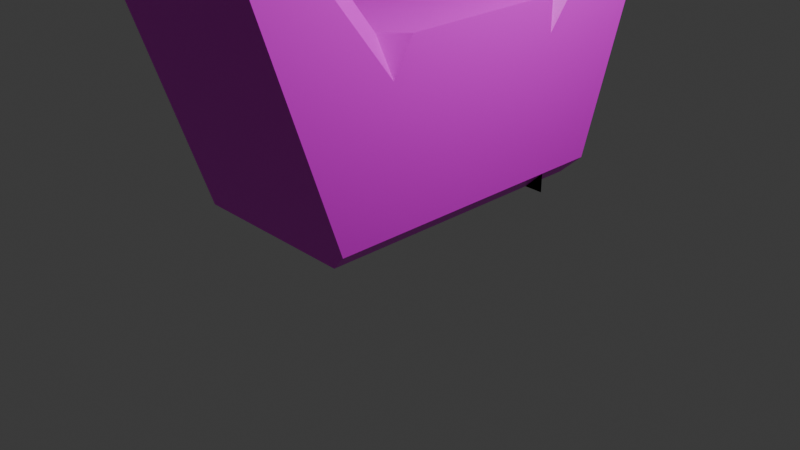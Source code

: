 # Source: cat..blend  (saved by Blender 5.0.119; exported with 4.5.12 LTS)
import bpy
from mathutils import Matrix  # noqa: F401  (used for matrix-valued properties, if any)

bpy.ops.wm.read_factory_settings(use_empty=True)
scene = bpy.context.scene
scene.name = 'Scene'

# ---- collections
col_collection = bpy.data.collections.new('Collection'); scene.collection.children.link(col_collection)

# ---- images (referenced by path relative to the original .blend; pixels are not part of the script)
import os
ASSET_DIR = os.environ.get("B2B_ASSET_DIR", "")  # directory of the original .blend (textures are referenced by path, not embedded)
HERE = os.path.dirname(os.path.abspath(__file__))  # packed textures are extracted next to this script under _unpacked/

def load_image(name, relpath, width, height, colorspace="sRGB"):
    """Load a texture the original file referenced (path relative to the .blend, or extracted next to this script)."""
    p = next((c for c in (os.path.join(HERE, relpath), os.path.join(ASSET_DIR, relpath)) if relpath and os.path.exists(c)), "")
    if p:
        img = bpy.data.images.load(p, check_existing=True)
        img.name = name
    else:  # same state as the original file: an image datablock whose file is absent (Cycles renders it pink)
        img = bpy.data.images.new(name, width, height)
        img.source = "FILE"
        img.filepath = "//" + (relpath or name)
    img.colorspace_settings.name = colorspace
    return img
img_material_base_color = load_image('Material Base Color', 'cat.png', 1024, 1024, 'sRGB')

# ---- materials (node trees are filled in below, after node groups)
mat_material = bpy.data.materials.new('Material')
mat_material.alpha_threshold = 0.0
mat_material.use_backface_culling_lightprobe_volume = False
mat_material.roughness = 0.5
mat_material.line_color = (0.0, 0.0, 0.0, 1.0)

# ---- material node trees
mat_material.use_nodes = True; mat_material.node_tree.nodes.clear()
_N = mat_material.node_tree.nodes; _L = mat_material.node_tree.links
n0 = _N.new('ShaderNodeOutputMaterial'); n0.name = 'Material Output'; n0.location = (200, 100)
n1 = _N.new('ShaderNodeBsdfPrincipled'); n1.name = 'Principled BSDF'; n1.location = (-200, 100)
n2 = _N.new('ShaderNodeTexImage'); n2.name = 'Image Texture'; n2.location = (-490, 71)
n2.image = img_material_base_color
_L.new(n1.outputs[0], n0.inputs[0])
_L.new(n2.outputs[0], n1.inputs[0])
n0.is_active_output = True

# ---- world
world_world = bpy.data.worlds.new('World'); scene.world = world_world
world_world.use_nodes = True; world_world.node_tree.nodes.clear()
_N = world_world.node_tree.nodes; _L = world_world.node_tree.links
n0 = _N.new('ShaderNodeOutputWorld'); n0.name = 'World Output'; n0.location = (200, 100)
n1 = _N.new('ShaderNodeBackground'); n1.name = 'Background'; n1.location = (-200, 100)
n1.inputs[0].default_value = (0.05088, 0.05088, 0.05088, 1.0)
_L.new(n1.outputs[0], n0.inputs[0])
n0.is_active_output = True
world_world.color = (0.05088, 0.05088, 0.05088)
world_world.sun_shadow_jitter_overblur = 0.0

# ---- cameras
cam_camera = bpy.data.cameras.new('Camera')
cam_camera.clip_end = 100.0
cam_camera.ortho_scale = 7.314

# ---- lights
light_light = bpy.data.lights.new('Light', 'POINT')
light_light.energy = 1000.0
light_light.shadow_soft_size = 0.1

# ---- meshes
me_cube = bpy.data.meshes.new('Cube')
me_cube.from_pydata([(-1.0, 1.0, -1.0), (-1.0, -1.0, -1.0), (-1.0, 1.0, -1.0), (1.0, 1.0, 1.0), (-1.0, 1.0, 1.0), (-1.0, 1.548, -1.0), (1.0, 2.801, 2.697), (-1.0, 2.801, 2.697), (-1.0, -1.526, -1.0), (-1.0, -2.775, 2.697), (1.0, -2.775, 2.697), (-1.0, -1.263, -1.0), (-1.0, 1.274, -1.0), (0.7974, 1.0, -1.0), (1.0, 1.0, -0.7974), (1.0, 1.0, -1.0), (1.0, -1.0, -0.7974), (0.7974, -1.0, -1.0), (1.0, 1.0, -0.7974), (0.7974, 1.0, -1.0), (1.0, 1.0, -1.0), (1.0, 1.616, -0.7974), (0.7974, 1.548, -1.0), (0.7974, -1.526, -1.0), (1.0, -1.594, -0.7974), (0.7974, -1.263, -1.0), (1.0, -1.32, -0.7974), (0.7974, 1.274, -1.0), (1.0, 1.33, -0.7974), (1.0, 1.0, 0.6336), (0.7767, 1.0, 1.0), (1.0, 1.0, 1.0), (0.7767, -1.0, 1.0), (1.0, -1.0, 0.6325), (1.0, -0.7767, 1.0), (-0.7767, 1.0, 1.0), (-1.0, 1.0, 0.6336), (-1.0, 1.0, 1.0), (-1.0, -1.0, 0.6325), (-0.7767, -1.0, 1.0), (-1.0, -0.7767, 1.0), (-0.7767, -2.298, 2.697), (-1.0, -2.136, 2.117), (-1.0, -2.521, 2.697), (1.0, -2.136, 2.117), (0.7767, -2.298, 2.697), (1.0, -2.521, 2.697), (-1.0, 2.144, 2.122), (-0.7767, 2.305, 2.697), (-1.0, 2.528, 2.697), (0.7767, 2.305, 2.697), (1.0, 2.144, 2.122), (1.0, 2.528, 2.697)], [], [(13, 14, 15), (18, 19, 20), (17, 19, 18, 16), (28, 14, 13, 27), (26, 24, 23, 25), (16, 26, 25, 17), (21, 28, 27, 22), (13, 0, 12, 27), (0, 13, 15, 20, 19, 2), (2, 19, 17, 1), (1, 17, 25, 11), (27, 12, 5, 22), (5, 7, 6, 21, 22), (23, 24, 10, 9, 8), (11, 25, 23, 8), (29, 30, 31), (32, 33, 34), (35, 36, 37), (38, 39, 40), (41, 42, 43), (44, 45, 46), (47, 48, 49), (50, 51, 52), (41, 39, 38, 42), (44, 33, 32, 45), (35, 48, 47, 36), (29, 51, 50, 30), (35, 30, 50, 48), (29, 14, 28, 51), (31, 30, 35, 37, 4, 3), (15, 14, 29, 31, 3, 18, 20), (32, 39, 41, 45), (3, 4, 40, 39, 32, 34), (16, 33, 44, 26), (18, 3, 34, 33, 16), (0, 36, 47, 12), (37, 36, 0, 2, 4), (38, 1, 11, 42), (1, 38, 40, 4, 2), (46, 45, 41, 43, 9, 10), (43, 42, 11, 8, 9), (26, 44, 46, 10, 24), (49, 48, 50, 52, 6, 7), (12, 47, 49, 7, 5), (52, 51, 28, 21, 6)])
_uv = me_cube.uv_layers.new(name='UVMap')
_uv.uv.foreach_set('vector', [0.813, 0.3854, 0.8353, 0.4077, 0.813, 0.4077, 0.9754, 0.8894, 0.9977, 0.9116, 0.9754, 0.9116, 0.4065, 0.1952, 0.4065, 0.4152, 0.3842, 0.4152, 0.3842, 0.1952, 0.5974, 0.831, 0.6318, 0.8427, 0.6246, 0.8638, 0.5961, 0.8541, 0.3842, 0.1601, 0.3842, 0.1299, 0.4065, 0.1374, 0.4065, 0.1663, 0.3842, 0.1952, 0.3842, 0.1601, 0.4065, 0.1663, 0.4065, 0.1952, 0.5676, 0.8209, 0.5974, 0.831, 0.5961, 0.8541, 0.5676, 0.8444, 0.9152, 0.8906, 0.9152, 0.6929, 0.9453, 0.6929, 0.9453, 0.8906, 0.4065, 0.4152, 0.4065, 0.4152, 0.4065, 0.4152, 0.4065, 0.4152, 0.4065, 0.4152, 0.4065, 0.4152, 0.8929, 0.6929, 0.6952, 0.6929, 0.6952, 0.473, 0.8929, 0.473, 0.8929, 0.473, 0.6952, 0.473, 0.6952, 0.4441, 0.8929, 0.4441, 0.9453, 0.8906, 0.9453, 0.6929, 0.9754, 0.6929, 0.9754, 0.8906, 0.2199, 0.8315, 0.2199, 0.4152, 0.4399, 0.4152, 0.4399, 0.8087, 0.4176, 0.8315, 0.02228, 0.8341, 0.0, 0.8112, 0.0, 0.4152, 0.2199, 0.4152, 0.2199, 0.8341, 0.8929, 0.4441, 0.6952, 0.4441, 0.6952, 0.4152, 0.8929, 0.4152, 0.8376, 0.3854, 0.813, 0.3452, 0.8376, 0.3452, 0.1866, 0.1952, 0.227, 0.1952, 0.1866, 0.2198, 0.8586, 0.3452, 0.8586, 0.3923, 0.8376, 0.358, 0.6335, 0.2199, 0.5931, 0.2199, 0.5931, 0.1954, 0.4065, 0.3627, 0.4703, 0.3448, 0.4065, 0.3873, 0.06375, 0.07032, -3.961e-09, 0.05247, -2.107e-09, 0.02791, 0.5194, 0.4982, 0.5158, 0.4327, 0.5391, 0.4248, 0.6193, 0.4327, 0.6157, 0.4982, 0.596, 0.4248, 0.4065, 0.3627, 0.5931, 0.2199, 0.6335, 0.2199, 0.4703, 0.3448, 0.06375, 0.07032, 0.227, 0.1952, 0.1866, 0.1952, -3.961e-09, 0.05247, 0.4399, 0.6555, 0.5158, 0.4327, 0.5194, 0.4982, 0.4528, 0.6936, 0.6823, 0.6936, 0.6157, 0.4982, 0.6193, 0.4327, 0.6952, 0.6555, 0.983, 0.1744, 0.983, 0.3452, 0.813, 0.3452, 0.813, 0.1744, 0.6823, 0.6936, 0.6318, 0.8427, 0.5974, 0.831, 0.6157, 0.4982, 0.4065, 0.4152, 0.4065, 0.4152, 0.4065, 0.4152, 0.4065, 0.4152, 0.4065, 0.4152, 0.4065, 0.4152, 0.9754, 0.9116, 0.9754, 0.8894, 0.9754, 0.733, 0.9754, 0.6929, 0.9754, 0.6929, 0.9754, 0.8894, 0.9754, 0.9116, 0.9839, 0.1744, 0.813, 0.1744, 0.813, 0.0, 0.9839, 0.0, 0.9152, 0.6929, 0.9152, 0.9129, 0.7198, 0.9129, 0.6952, 0.8883, 0.6952, 0.7175, 0.7198, 0.6929, 0.3842, 0.1952, 0.227, 0.1952, 0.06375, 0.07032, 0.3842, 0.1601, 0.3842, 0.4152, 0.1866, 0.4152, 0.1866, 0.2198, 0.227, 0.1952, 0.3842, 0.1952, 0.5105, 0.8638, 0.4528, 0.6936, 0.5194, 0.4982, 0.539, 0.8541, 0.4065, 0.4152, 0.4065, 0.4152, 0.4065, 0.4152, 0.4065, 0.4152, 0.4065, 0.4152, 0.6335, 0.2199, 0.813, 0.2199, 0.813, 0.2489, 0.4703, 0.3448, 0.813, 0.2199, 0.6335, 0.2199, 0.5931, 0.1954, 0.5931, -7.66e-09, 0.813, 8.945e-09, 0.9754, 0.4152, 1.0, 0.4397, 1.0, 0.6105, 0.9754, 0.6351, 0.9475, 0.6351, 0.9475, 0.4152, 0.4065, 0.3873, 0.4703, 0.3448, 0.813, 0.2489, 0.813, 0.2778, 0.4065, 0.4152, 0.3842, 0.1601, 0.06375, 0.07032, -2.107e-09, 0.02791, 0.0, 0.0, 0.3842, 0.1299, 0.9175, 0.6351, 0.8929, 0.6105, 0.8929, 0.4397, 0.9175, 0.4152, 0.9475, 0.4152, 0.9475, 0.6351, 0.539, 0.8541, 0.5194, 0.4982, 0.5391, 0.4248, 0.5676, 0.4152, 0.5676, 0.8444, 0.596, 0.4248, 0.6157, 0.4982, 0.5974, 0.831, 0.5676, 0.8209, 0.5676, 0.4152])
me_cube.materials.append(mat_material)
me_cube.use_mirror_vertex_groups = False
me_cube.update()

# ---- objects
ob_cube = bpy.data.objects.new('Cube', me_cube)
ob_light = bpy.data.objects.new('Light', light_light)
ob_camera = bpy.data.objects.new('Camera', cam_camera)

# ---- transforms, parenting, visibility, modifiers, constraints
ob_cube.location = (0.0, 0.0, 1.313)
ob_cube.lock_rotations_4d = False
ob_cube.empty_display_type = 'ARROWS'
ob_cube.lineart.crease_threshold = 0.0
ob_light.location = (4.076, 1.005, 5.904)
ob_light.rotation_euler = (0.6503, 0.05522, 1.866)
ob_light.lock_rotations_4d = False
ob_light.empty_display_type = 'ARROWS'
ob_light.color = (0.0, 0.0, 0.0, 0.0)
ob_light.lineart.crease_threshold = 0.0
ob_camera.location = (7.359, -6.926, 4.958)
ob_camera.rotation_euler = (1.109, 0.0, 0.8149)
ob_camera.lock_rotations_4d = False
ob_camera.empty_display_type = 'ARROWS'
ob_camera.color = (0.0, 0.0, 0.0, 0.0)
ob_camera.display_type = 'WIRE'
ob_camera.lineart.crease_threshold = 0.0

# ---- collection membership
col_collection.objects.link(ob_cube)
col_collection.objects.link(ob_light)
col_collection.objects.link(ob_camera)

# ---- scene / render settings (as saved in the file)
scene.camera = ob_camera
scene.frame_start = 1; scene.frame_end = 250; scene.frame_set(1)
scene.render.engine = 'BLENDER_EEVEE_NEXT'
scene.render.bake_bias = 0.0
scene.render.bake_samples = 0
scene.cycles.sampling_pattern = 'TABULATED_SOBOL'
scene.eevee.use_volume_custom_range = False
bpy.context.view_layer.update()
